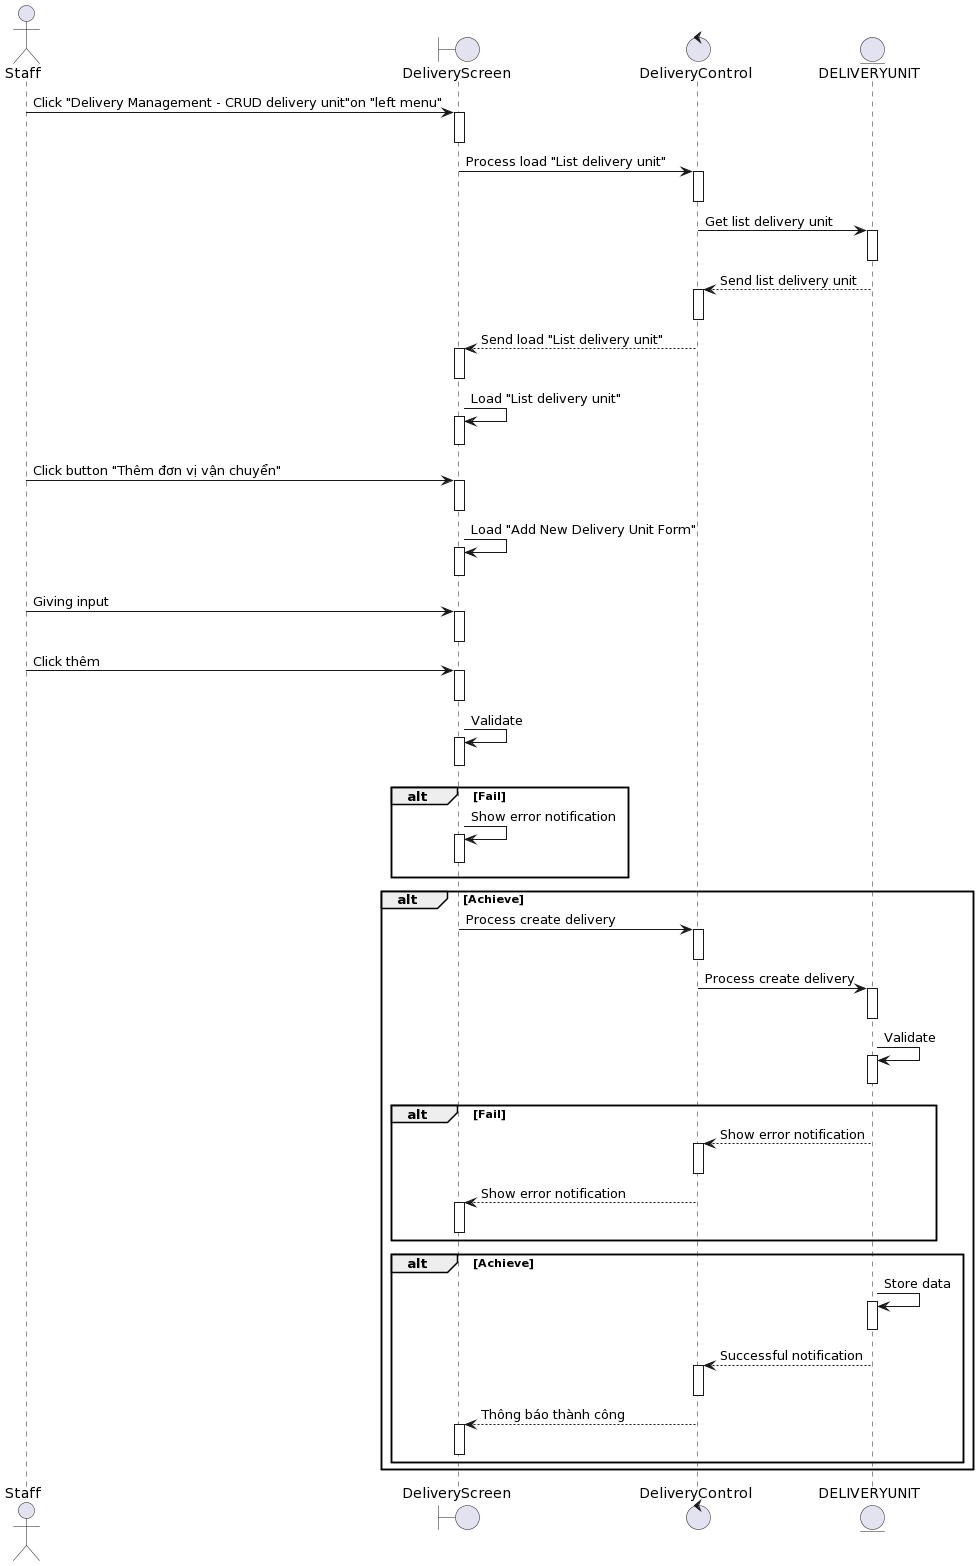

The diagram above was rendered by PlantUML. Its source (embedded in the PNG):
@startuml
actor Staff
boundary DeliveryScreen
control DeliveryControl 
entity DELIVERYUNIT

Staff-> DeliveryScreen++: Click "Delivery Management - CRUD delivery unit"on "left menu"
deactivate DeliveryScreen

DeliveryScreen-> DeliveryControl ++: Process load "List delivery unit"
deactivate DeliveryControl 

DeliveryControl -> DELIVERYUNIT++: Get list delivery unit
deactivate DELIVERYUNIT

DELIVERYUNIT--> DeliveryControl ++: Send list delivery unit
deactivate DeliveryControl 

DeliveryControl --> DeliveryScreen++: Send load "List delivery unit"
deactivate DeliveryScreen

DeliveryScreen-> DeliveryScreen++: Load "List delivery unit"
deactivate DeliveryScreen

Staff-> DeliveryScreen++ : Click button "Thêm đơn vị vận chuyển"
deactivate DeliveryScreen

DeliveryScreen-> DeliveryScreen++: Load "Add New Delivery Unit Form"
deactivate DeliveryScreen

Staff-> DeliveryScreen++: Giving input
deactivate DeliveryScreen
Staff-> DeliveryScreen++: Click thêm
deactivate DeliveryScreen

DeliveryScreen-> DeliveryScreen++: Validate
deactivate DeliveryScreen


alt Fail
    DeliveryScreen-> DeliveryScreen++: Show error notification
deactivate DeliveryScreen
end

alt Achieve

    DeliveryScreen-> DeliveryControl ++: Process create delivery

deactivate DeliveryControl 
    DeliveryControl -> DELIVERYUNIT++:Process create delivery
deactivate DELIVERYUNIT
    DELIVERYUNIT-> DELIVERYUNIT++: Validate
deactivate DELIVERYUNIT
alt Fail
    DELIVERYUNIT--> DeliveryControl ++: Show error notification
deactivate DeliveryControl 
DeliveryControl --> DeliveryScreen++: Show error notification
deactivate DeliveryScreen
end

alt Achieve
    DELIVERYUNIT -> DELIVERYUNIT ++: Store data
deactivate DELIVERYUNIT

     DELIVERYUNIT--> DeliveryControl ++: Successful notification
deactivate DeliveryControl 
    DeliveryControl --> DeliveryScreen++: Thông báo thành công
deactivate DeliveryScreen

end
end
@enduml